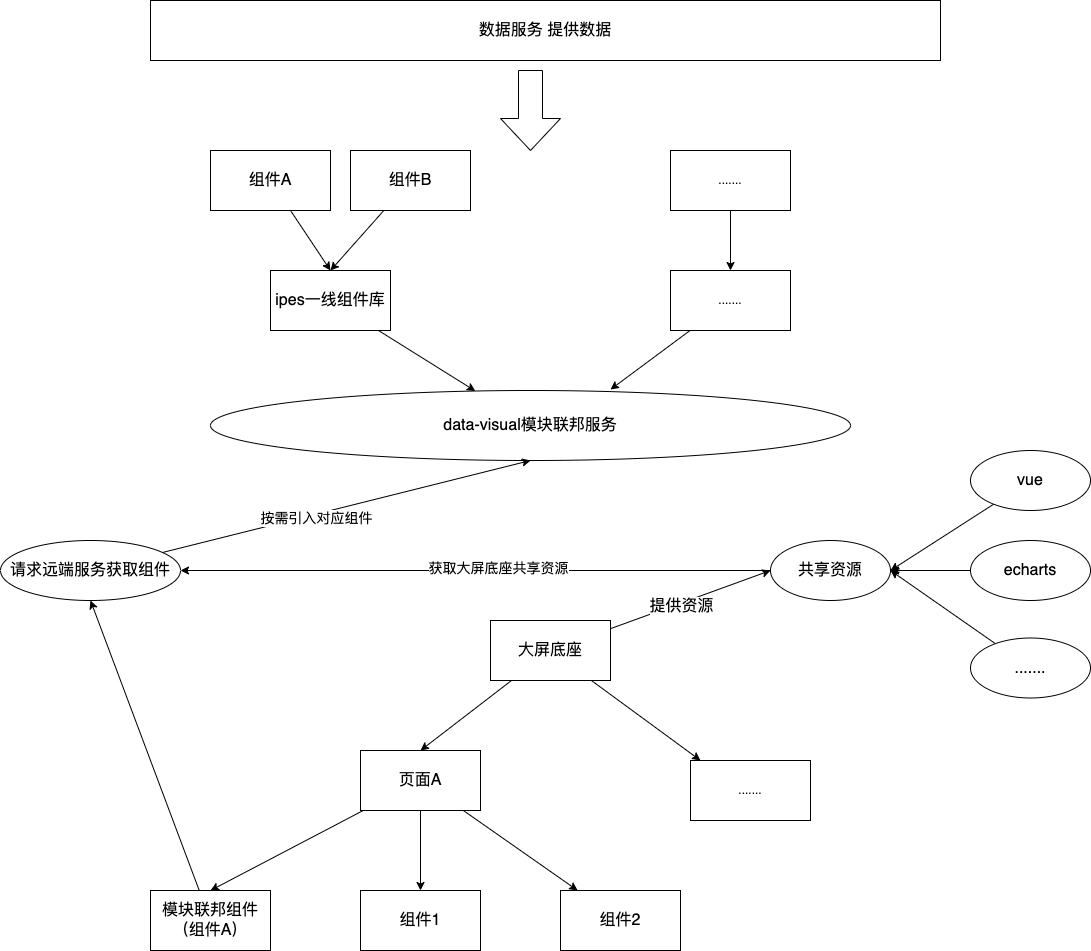

The diagram above was exported from draw.io. Its source (the exported page's mxGraphModel, read from the mxfile embedded in the PNG):
<mxGraphModel dx="2459" dy="1185" grid="1" gridSize="10" guides="1" tooltips="1" connect="1" arrows="1" fold="1" page="1" pageScale="1" pageWidth="827" pageHeight="1169" math="0" shadow="0">
  <root>
    <mxCell id="0" />
    <mxCell id="1" parent="0" />
    <mxCell id="2" value="&lt;font style=&quot;font-size: 16px&quot;&gt;data-visual模块联邦服务&lt;/font&gt;" style="ellipse;whiteSpace=wrap;html=1;rounded=0;" vertex="1" parent="1">
      <mxGeometry x="80" y="420" width="640" height="70" as="geometry" />
    </mxCell>
    <mxCell id="60" style="edgeStyle=none;html=1;rounded=0;strokeColor=#000000;" edge="1" parent="1" source="3" target="2">
      <mxGeometry relative="1" as="geometry" />
    </mxCell>
    <mxCell id="3" value="&lt;font style=&quot;font-size: 16px&quot;&gt;ipes一线组件库&lt;/font&gt;" style="whiteSpace=wrap;html=1;rounded=0;" vertex="1" parent="1">
      <mxGeometry x="140" y="300" width="120" height="60" as="geometry" />
    </mxCell>
    <mxCell id="62" style="edgeStyle=none;html=1;entryX=0.625;entryY=-0.014;entryDx=0;entryDy=0;entryPerimeter=0;rounded=0;fillColor=#1ba1e2;strokeColor=#000000;" edge="1" parent="1" source="5" target="2">
      <mxGeometry relative="1" as="geometry" />
    </mxCell>
    <mxCell id="5" value="......." style="whiteSpace=wrap;html=1;rounded=0;" vertex="1" parent="1">
      <mxGeometry x="540" y="300" width="120" height="60" as="geometry" />
    </mxCell>
    <mxCell id="58" style="edgeStyle=none;html=1;entryX=0.5;entryY=0;entryDx=0;entryDy=0;rounded=0;strokeColor=#000000;" edge="1" parent="1" source="8" target="3">
      <mxGeometry relative="1" as="geometry" />
    </mxCell>
    <mxCell id="8" value="&lt;font style=&quot;font-size: 16px&quot;&gt;组件A&lt;/font&gt;" style="rounded=0;whiteSpace=wrap;html=1;" vertex="1" parent="1">
      <mxGeometry x="80" y="180" width="120" height="60" as="geometry" />
    </mxCell>
    <mxCell id="59" style="edgeStyle=none;html=1;entryX=0.5;entryY=0;entryDx=0;entryDy=0;rounded=0;strokeColor=#000000;" edge="1" parent="1" source="9" target="3">
      <mxGeometry relative="1" as="geometry" />
    </mxCell>
    <mxCell id="9" value="&lt;font style=&quot;font-size: 16px&quot;&gt;组件B&lt;/font&gt;" style="rounded=0;whiteSpace=wrap;html=1;" vertex="1" parent="1">
      <mxGeometry x="220" y="180" width="120" height="60" as="geometry" />
    </mxCell>
    <mxCell id="63" style="edgeStyle=none;html=1;rounded=0;strokeColor=#000000;" edge="1" parent="1" source="16" target="5">
      <mxGeometry relative="1" as="geometry" />
    </mxCell>
    <mxCell id="16" value="......." style="rounded=0;whiteSpace=wrap;html=1;" vertex="1" parent="1">
      <mxGeometry x="540" y="180" width="120" height="60" as="geometry" />
    </mxCell>
    <mxCell id="19" style="edgeStyle=none;html=1;entryX=0.5;entryY=0;entryDx=0;entryDy=0;rounded=0;strokeColor=#000000;" edge="1" parent="1" source="18" target="20">
      <mxGeometry relative="1" as="geometry">
        <mxPoint x="190" y="790" as="targetPoint" />
      </mxGeometry>
    </mxCell>
    <mxCell id="21" style="edgeStyle=none;html=1;entryX=0;entryY=0.5;entryDx=0;entryDy=0;rounded=0;strokeColor=#000000;" edge="1" parent="1" source="18" target="22">
      <mxGeometry relative="1" as="geometry">
        <mxPoint x="640" y="660" as="targetPoint" />
      </mxGeometry>
    </mxCell>
    <mxCell id="67" value="提供资源" style="edgeLabel;html=1;align=center;verticalAlign=middle;resizable=0;points=[];fontSize=16;rounded=0;" vertex="1" connectable="0" parent="21">
      <mxGeometry x="-0.1271" y="-3" relative="1" as="geometry">
        <mxPoint as="offset" />
      </mxGeometry>
    </mxCell>
    <mxCell id="64" style="edgeStyle=none;html=1;rounded=0;strokeColor=#000000;" edge="1" parent="1" source="18">
      <mxGeometry relative="1" as="geometry">
        <mxPoint x="570" y="790" as="targetPoint" />
      </mxGeometry>
    </mxCell>
    <mxCell id="18" value="&lt;font style=&quot;font-size: 16px&quot;&gt;大屏底座&lt;/font&gt;" style="whiteSpace=wrap;html=1;rounded=0;" vertex="1" parent="1">
      <mxGeometry x="360" y="650" width="120" height="60" as="geometry" />
    </mxCell>
    <mxCell id="32" style="edgeStyle=none;html=1;entryX=0.5;entryY=0;entryDx=0;entryDy=0;rounded=0;strokeColor=#000000;" edge="1" parent="1" source="20" target="33">
      <mxGeometry relative="1" as="geometry">
        <mxPoint x="-40" y="730" as="targetPoint" />
      </mxGeometry>
    </mxCell>
    <mxCell id="35" style="edgeStyle=none;html=1;entryX=0.5;entryY=0;entryDx=0;entryDy=0;rounded=0;strokeColor=#000000;" edge="1" parent="1" source="20" target="34">
      <mxGeometry relative="1" as="geometry" />
    </mxCell>
    <mxCell id="45" value="" style="edgeStyle=none;html=1;rounded=0;strokeColor=#000000;" edge="1" parent="1" source="20" target="44">
      <mxGeometry relative="1" as="geometry" />
    </mxCell>
    <mxCell id="20" value="&lt;font style=&quot;font-size: 16px&quot;&gt;页面A&lt;/font&gt;" style="whiteSpace=wrap;html=1;rounded=0;" vertex="1" parent="1">
      <mxGeometry x="230" y="780" width="120" height="60" as="geometry" />
    </mxCell>
    <mxCell id="47" style="edgeStyle=none;html=1;entryX=1;entryY=0.5;entryDx=0;entryDy=0;rounded=0;strokeColor=#000000;" edge="1" parent="1" source="22" target="38">
      <mxGeometry relative="1" as="geometry" />
    </mxCell>
    <mxCell id="66" value="&lt;font style=&quot;font-size: 14px&quot;&gt;获取大屏底座共享资源&lt;/font&gt;" style="edgeLabel;html=1;align=center;verticalAlign=middle;resizable=0;points=[];rounded=0;" vertex="1" connectable="0" parent="47">
      <mxGeometry x="-0.0746" y="-3" relative="1" as="geometry">
        <mxPoint as="offset" />
      </mxGeometry>
    </mxCell>
    <mxCell id="22" value="&lt;font style=&quot;font-size: 16px&quot;&gt;共享资源&lt;/font&gt;" style="ellipse;whiteSpace=wrap;html=1;rounded=0;" vertex="1" parent="1">
      <mxGeometry x="640" y="570" width="120" height="60" as="geometry" />
    </mxCell>
    <mxCell id="48" style="edgeStyle=none;html=1;entryX=1;entryY=0.5;entryDx=0;entryDy=0;rounded=0;strokeColor=#000000;" edge="1" parent="1" source="26" target="22">
      <mxGeometry relative="1" as="geometry" />
    </mxCell>
    <mxCell id="26" value="&lt;font style=&quot;font-size: 16px&quot;&gt;vue&lt;/font&gt;" style="ellipse;whiteSpace=wrap;html=1;rounded=0;" vertex="1" parent="1">
      <mxGeometry x="840" y="480" width="120" height="60" as="geometry" />
    </mxCell>
    <mxCell id="49" style="edgeStyle=none;html=1;rounded=0;strokeColor=#000000;" edge="1" parent="1" source="28">
      <mxGeometry relative="1" as="geometry">
        <mxPoint x="760" y="600" as="targetPoint" />
      </mxGeometry>
    </mxCell>
    <mxCell id="28" value="&lt;font style=&quot;font-size: 16px&quot;&gt;echarts&lt;/font&gt;" style="ellipse;whiteSpace=wrap;html=1;rounded=0;" vertex="1" parent="1">
      <mxGeometry x="840" y="570" width="120" height="60" as="geometry" />
    </mxCell>
    <mxCell id="50" style="edgeStyle=none;html=1;rounded=0;strokeColor=#000000;" edge="1" parent="1" source="30">
      <mxGeometry relative="1" as="geometry">
        <mxPoint x="760" y="600" as="targetPoint" />
      </mxGeometry>
    </mxCell>
    <mxCell id="30" value="&lt;font style=&quot;font-size: 16px&quot;&gt;.......&lt;/font&gt;" style="ellipse;whiteSpace=wrap;html=1;rounded=0;" vertex="1" parent="1">
      <mxGeometry x="840" y="667.5" width="120" height="60" as="geometry" />
    </mxCell>
    <mxCell id="33" value="&lt;font style=&quot;font-size: 16px&quot;&gt;组件1&lt;/font&gt;" style="whiteSpace=wrap;html=1;rounded=0;" vertex="1" parent="1">
      <mxGeometry x="230" y="920" width="120" height="60" as="geometry" />
    </mxCell>
    <mxCell id="41" style="edgeStyle=none;html=1;entryX=0.5;entryY=1;entryDx=0;entryDy=0;rounded=0;strokeColor=#000000;" edge="1" parent="1" source="34" target="38">
      <mxGeometry relative="1" as="geometry" />
    </mxCell>
    <mxCell id="34" value="&lt;font style=&quot;font-size: 16px&quot;&gt;模块联邦组件（组件A）&lt;/font&gt;" style="whiteSpace=wrap;html=1;rounded=0;" vertex="1" parent="1">
      <mxGeometry x="20" y="920" width="120" height="60" as="geometry" />
    </mxCell>
    <mxCell id="40" style="edgeStyle=none;html=1;entryX=0.5;entryY=1;entryDx=0;entryDy=0;rounded=0;strokeColor=#000000;" edge="1" parent="1" source="38" target="2">
      <mxGeometry relative="1" as="geometry" />
    </mxCell>
    <mxCell id="46" value="&lt;font style=&quot;font-size: 14px&quot;&gt;按需引入对应组件&lt;/font&gt;" style="edgeLabel;html=1;align=center;verticalAlign=middle;resizable=0;points=[];rounded=0;" vertex="1" connectable="0" parent="40">
      <mxGeometry x="-0.1732" y="-4" relative="1" as="geometry">
        <mxPoint as="offset" />
      </mxGeometry>
    </mxCell>
    <mxCell id="38" value="&lt;font style=&quot;font-size: 16px&quot;&gt;请求远端服务获取组件&lt;/font&gt;" style="ellipse;whiteSpace=wrap;html=1;rounded=0;" vertex="1" parent="1">
      <mxGeometry x="-130" y="570" width="180" height="60" as="geometry" />
    </mxCell>
    <mxCell id="44" value="&lt;font style=&quot;font-size: 16px&quot;&gt;组件2&lt;/font&gt;" style="whiteSpace=wrap;html=1;rounded=0;" vertex="1" parent="1">
      <mxGeometry x="430" y="920" width="120" height="60" as="geometry" />
    </mxCell>
    <mxCell id="56" value="&lt;font style=&quot;font-size: 16px&quot;&gt;数据服务 提供数据&lt;/font&gt;" style="whiteSpace=wrap;html=1;rounded=0;" vertex="1" parent="1">
      <mxGeometry x="20" y="30" width="790" height="60" as="geometry" />
    </mxCell>
    <mxCell id="57" value="" style="shape=singleArrow;whiteSpace=wrap;html=1;arrowWidth=0.4;arrowSize=0.4;rotation=90;rounded=0;" vertex="1" parent="1">
      <mxGeometry x="360" y="110" width="80" height="60" as="geometry" />
    </mxCell>
    <mxCell id="65" value="......." style="whiteSpace=wrap;html=1;rounded=0;" vertex="1" parent="1">
      <mxGeometry x="560" y="790" width="120" height="60" as="geometry" />
    </mxCell>
  </root>
</mxGraphModel>